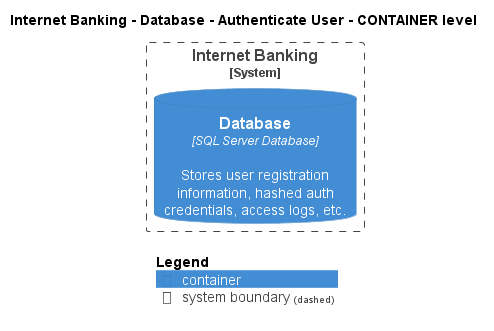

The diagram above was rendered by PlantUML. Its source (embedded in the PNG):
@startuml
!pragma layout smetana
!include ..\..\..\..\..\..\.c4s\C4_Container.puml

AddElementTag("state:new", $bgColor=green, $fontColor=#ffffff, $borderColor=green, $shadowing="False")
AddElementTag("state:changed", $bgColor=orange, $fontColor=#ffffff, $borderColor=orange, $shadowing="False")
AddElementTag("state:removed", $bgColor=red, $fontColor=#ffffff, $borderColor=red, $shadowing="False")

AddRelTag("state:new", $textColor=green, $lineColor=green)
AddRelTag("state:changed", $textColor=orange, $lineColor=orange)
AddRelTag("state:removed", $textColor=red, $lineColor=red)

SHOW_PERSON_PORTRAIT()
LAYOUT_TOP_DOWN()

skinparam linetype polyline

title Internet Banking - Database - Authenticate User - CONTAINER level


System_Boundary(BigBankPlc.SoftwareSystems.InternetBanking, "Internet Banking") {
    ContainerDb(BigBankPlc.SoftwareSystems.InternetBanking.Containers.Database, "Database", "SQL Server Database", "Stores user registration information, hashed auth credentials, access logs, etc.")
}



SHOW_LEGEND()
@enduml